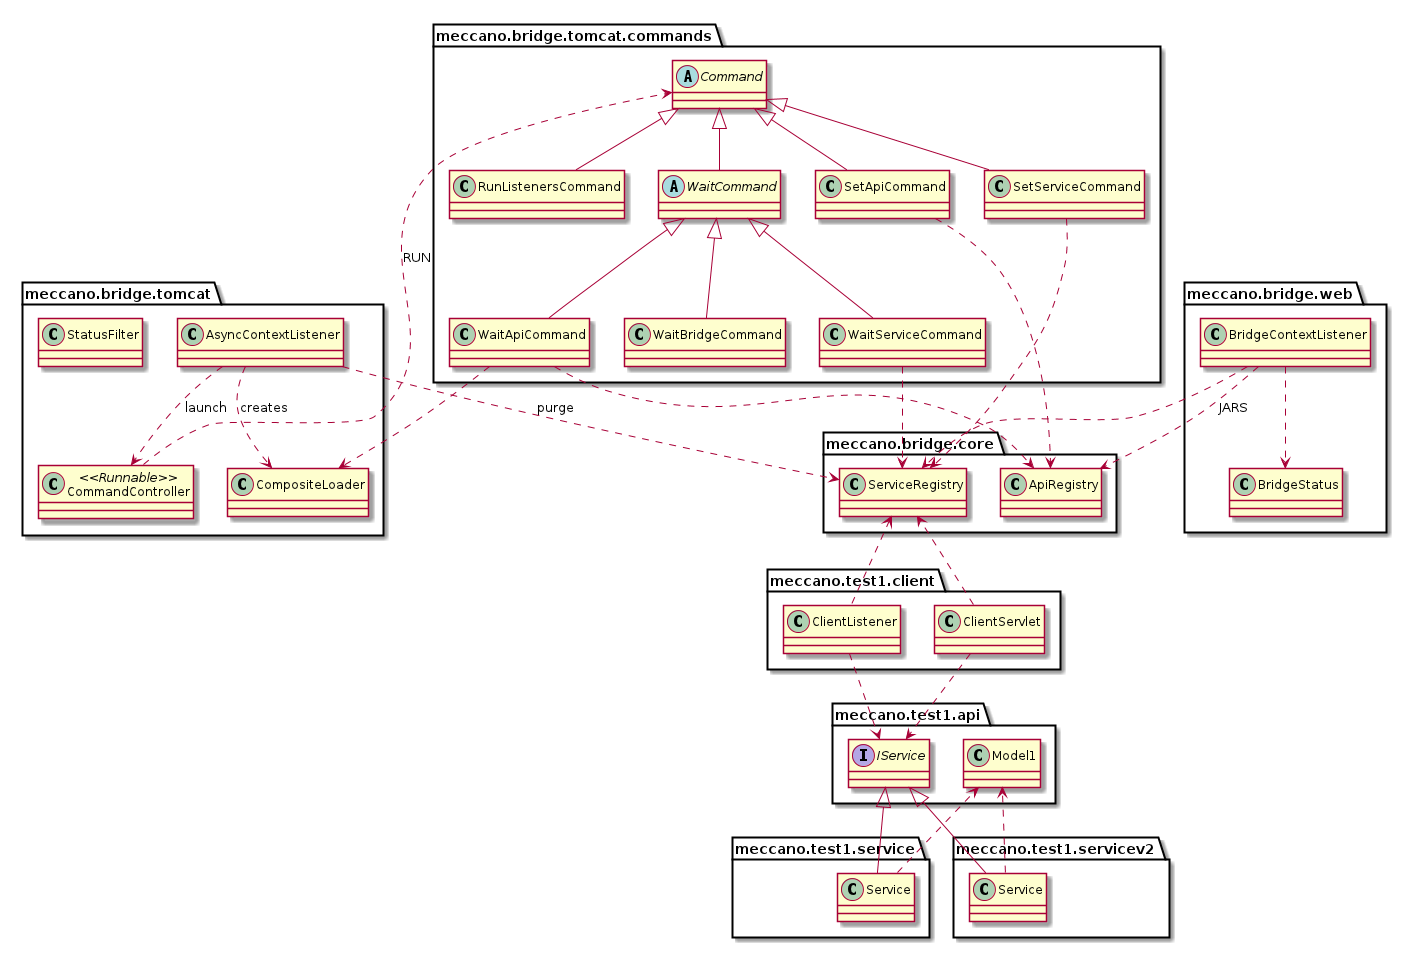

The diagram above was rendered by PlantUML. Its source (embedded in the PNG):
@startuml

class meccano.bridge.core.ApiRegistry
class meccano.bridge.core.ServiceRegistry
class meccano.bridge.tomcat.AsyncContextListener
class meccano.bridge.tomcat.CommandController <<Runnable>>
class meccano.bridge.tomcat.CompositeLoader
class meccano.bridge.tomcat.StatusFilter
abstract class meccano.bridge.tomcat.commands.Command
class meccano.bridge.tomcat.commands.RunListenersCommand
class meccano.bridge.tomcat.commands.SetApiCommand
class meccano.bridge.tomcat.commands.SetServiceCommand
class meccano.bridge.tomcat.commands.WaitApiCommand
class meccano.bridge.tomcat.commands.WaitBridgeCommand
abstract class meccano.bridge.tomcat.commands.WaitCommand
class meccano.bridge.tomcat.commands.WaitServiceCommand
class meccano.bridge.web.BridgeContextListener
class meccano.bridge.web.BridgeStatus
interface meccano.test1.api.IService
class meccano.test1.api.Model1
class meccano.test1.client.ClientListener
class meccano.test1.client.ClientServlet
class meccano.test1.service.Service
class meccano.test1.servicev2.Service

meccano.bridge.tomcat.AsyncContextListener ..> meccano.bridge.core.ServiceRegistry : purge
meccano.bridge.tomcat.AsyncContextListener ..> meccano.bridge.tomcat.CommandController : launch
meccano.bridge.tomcat.AsyncContextListener ..> meccano.bridge.tomcat.CompositeLoader : creates
meccano.bridge.tomcat.CommandController ..> meccano.bridge.tomcat.commands.Command : RUN

meccano.bridge.tomcat.commands.Command <|-- meccano.bridge.tomcat.commands.RunListenersCommand
meccano.bridge.tomcat.commands.SetApiCommand ..> meccano.bridge.core.ApiRegistry
meccano.bridge.tomcat.commands.Command <|-- meccano.bridge.tomcat.commands.SetApiCommand
meccano.bridge.tomcat.commands.SetServiceCommand ..> meccano.bridge.core.ServiceRegistry
meccano.bridge.tomcat.commands.Command <|-- meccano.bridge.tomcat.commands.SetServiceCommand
meccano.bridge.tomcat.commands.WaitApiCommand ..> meccano.bridge.core.ApiRegistry
meccano.bridge.tomcat.commands.WaitApiCommand ..> meccano.bridge.tomcat.CompositeLoader
meccano.bridge.tomcat.commands.WaitCommand <|-- meccano.bridge.tomcat.commands.WaitApiCommand
meccano.bridge.tomcat.commands.WaitCommand <|-- meccano.bridge.tomcat.commands.WaitBridgeCommand
meccano.bridge.tomcat.commands.Command <|-- meccano.bridge.tomcat.commands.WaitCommand
meccano.bridge.tomcat.commands.WaitServiceCommand ..> meccano.bridge.core.ServiceRegistry
meccano.bridge.tomcat.commands.WaitCommand <|-- meccano.bridge.tomcat.commands.WaitServiceCommand

meccano.bridge.web.BridgeContextListener ..> meccano.bridge.web.BridgeStatus
meccano.bridge.web.BridgeContextListener ..> meccano.bridge.core.ApiRegistry : JARS
meccano.bridge.web.BridgeContextListener ..> meccano.bridge.core.ServiceRegistry

meccano.test1.client.ClientListener .up.> meccano.bridge.core.ServiceRegistry
meccano.test1.client.ClientListener ..> meccano.test1.api.IService
meccano.test1.client.ClientServlet ..> meccano.bridge.core.ServiceRegistry
meccano.test1.client.ClientServlet ..> meccano.test1.api.IService
meccano.test1.service.Service ..> meccano.test1.api.Model1
meccano.test1.api.IService <|-- meccano.test1.service.Service
meccano.test1.servicev2.Service ..> meccano.test1.api.Model1
meccano.test1.api.IService <|-- meccano.test1.servicev2.Service

/'
  context statusfilter
'/

@enduml